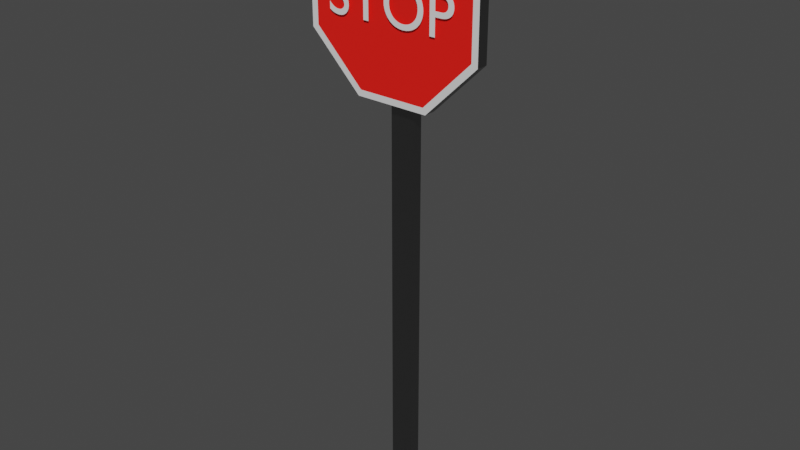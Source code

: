 # Source: stop_sign.blend  (saved by Blender 4.0.36; exported with 4.5.12 LTS)
import bpy
from mathutils import Matrix  # noqa: F401  (used for matrix-valued properties, if any)

bpy.ops.wm.read_factory_settings(use_empty=True)
scene = bpy.context.scene
scene.name = 'Scene'

# ---- collections
col_collection = bpy.data.collections.new('Collection'); scene.collection.children.link(col_collection)

# ---- materials (node trees are filled in below, after node groups)
mat_stop_sign_pole = bpy.data.materials.new('Stop Sign Pole')
mat_stop_sign_pole.use_transparent_shadow = False
mat_stop_sign = bpy.data.materials.new('Stop Sign')
mat_stop_sign.use_transparent_shadow = False
mat_white = bpy.data.materials.new('White')
mat_white.use_transparent_shadow = False

# ---- material node trees
mat_stop_sign_pole.use_nodes = True; mat_stop_sign_pole.node_tree.nodes.clear()
_N = mat_stop_sign_pole.node_tree.nodes; _L = mat_stop_sign_pole.node_tree.links
n0 = _N.new('ShaderNodeBsdfPrincipled'); n0.name = 'Principled BSDF'; n0.location = (10, 300)
n0.distribution = 'GGX'
n0.subsurface_method = 'RANDOM_WALK_SKIN'
n0.inputs[0].default_value = (0.2641, 0.2641, 0.2641, 1.0)
n0.inputs[1].default_value = 1.0
n0.inputs[2].default_value = 0.3
n0.inputs[3].default_value = 1.45
n0.inputs[27].default_value = (0.0, 0.0, 0.0, 1.0)
n0.inputs[28].default_value = 1.0
n1 = _N.new('ShaderNodeOutputMaterial'); n1.name = 'Material Output'; n1.location = (300, 300)
_L.new(n0.outputs[0], n1.inputs[0])
n1.is_active_output = True
mat_stop_sign.use_nodes = True; mat_stop_sign.node_tree.nodes.clear()
_N = mat_stop_sign.node_tree.nodes; _L = mat_stop_sign.node_tree.links
n0 = _N.new('ShaderNodeBsdfPrincipled'); n0.name = 'Principled BSDF'; n0.location = (10, 300)
n0.distribution = 'GGX'
n0.subsurface_method = 'RANDOM_WALK_SKIN'
n0.inputs[0].default_value = (1.0, 0.01162, 0.006464, 1.0)
n0.inputs[3].default_value = 1.45
n0.inputs[27].default_value = (0.0, 0.0, 0.0, 1.0)
n0.inputs[28].default_value = 1.0
n1 = _N.new('ShaderNodeOutputMaterial'); n1.name = 'Material Output'; n1.location = (300, 300)
_L.new(n0.outputs[0], n1.inputs[0])
n1.is_active_output = True
mat_white.use_nodes = True; mat_white.node_tree.nodes.clear()
_N = mat_white.node_tree.nodes; _L = mat_white.node_tree.links
n0 = _N.new('ShaderNodeBsdfPrincipled'); n0.name = 'Principled BSDF'; n0.location = (10, 300)
n0.distribution = 'GGX'
n0.subsurface_method = 'RANDOM_WALK_SKIN'
n0.inputs[3].default_value = 1.45
n0.inputs[27].default_value = (0.0, 0.0, 0.0, 1.0)
n0.inputs[28].default_value = 1.0
n1 = _N.new('ShaderNodeOutputMaterial'); n1.name = 'Material Output'; n1.location = (300, 300)
_L.new(n0.outputs[0], n1.inputs[0])
n1.is_active_output = True

# ---- world
world_world = bpy.data.worlds.new('World'); scene.world = world_world
world_world.use_nodes = True; world_world.node_tree.nodes.clear()
_N = world_world.node_tree.nodes; _L = world_world.node_tree.links
n0 = _N.new('ShaderNodeOutputWorld'); n0.name = 'World Output'; n0.location = (300, 300)
n1 = _N.new('ShaderNodeBackground'); n1.name = 'Background'; n1.location = (10, 300)
n1.inputs[0].default_value = (0.05088, 0.05088, 0.05088, 1.0)
_L.new(n1.outputs[0], n0.inputs[0])
n0.is_active_output = True
world_world.color = (0.05088, 0.05088, 0.05088)
world_world.use_sun_shadow = False
world_world.sun_shadow_jitter_overblur = 0.0

# ---- meshes
me_cube = bpy.data.meshes.new('Cube')
me_cube.from_pydata([(-0.9958, -1.002, 0.001247), (-0.9958, -1.002, 1.438), (-0.9958, 0.9977, 0.001247), (-0.9958, 0.9977, 1.438), (1.004, -1.002, 0.001247), (1.004, -1.002, 1.438), (1.004, 0.9977, 0.001247), (1.004, 0.9977, 1.438), (-3.112, -1.455, 1.932), (-7.52, -1.455, 1.762), (-7.52, -1.455, 1.522), (-3.112, -1.455, 1.353), (3.121, -1.455, 1.353), (7.528, -1.455, 1.522), (7.528, -1.455, 1.762), (3.121, -1.455, 1.932), (-7.52, -3.469, 1.762), (-3.112, -3.469, 1.932), (-7.52, -3.469, 1.522), (-3.112, -3.469, 1.353), (3.121, -3.469, 1.353), (7.528, -3.469, 1.522), (7.528, -3.469, 1.762), (3.121, -3.469, 1.932), (-6.988, -3.469, 1.754), (-2.892, -3.469, 1.911), (-6.988, -3.469, 1.531), (-2.892, -3.469, 1.373), (2.901, -3.469, 1.373), (6.997, -3.469, 1.531), (6.997, -3.469, 1.754), (2.901, -3.469, 1.911)], [], [(0, 1, 3, 2), (2, 3, 7, 6), (6, 7, 5, 4), (4, 5, 1, 0), (2, 6, 4, 0), (7, 3, 1, 5), (9, 8, 15, 14, 13, 12, 11, 10), (22, 23, 31, 30), (8, 9, 16, 17), (15, 8, 17, 23), (13, 14, 22, 21), (11, 12, 20, 19), (9, 10, 18, 16), (14, 15, 23, 22), (12, 13, 21, 20), (10, 11, 19, 18), (24, 26, 27, 28, 29, 30, 31, 25), (20, 21, 29, 28), (18, 19, 27, 26), (17, 16, 24, 25), (23, 17, 25, 31), (21, 22, 30, 29), (19, 20, 28, 27), (16, 18, 26, 24)])
me_cube.polygons.foreach_set('material_index', [0, 0, 0, 0, 0, 0, 0, 2, 0, 0, 0, 0, 0, 0, 0, 0, 1, 2, 2, 2, 2, 2, 2, 2])
_uv = me_cube.uv_layers.new(name='UVMap')
_uv.uv.foreach_set('vector', [0.375, 0.0, 0.625, 0.0, 0.625, 0.25, 0.375, 0.25, 0.375, 0.25, 0.625, 0.25, 0.625, 0.5, 0.375, 0.5, 0.375, 0.5, 0.625, 0.5, 0.625, 0.75, 0.375, 0.75, 0.3049, 5.474e-05, 0.3049, 0.1327, 0.1723, 0.1327, 0.1723, 5.474e-05, 0.125, 0.5, 0.375, 0.5, 0.375, 0.75, 0.125, 0.75, 0.625, 0.5, 0.875, 0.5, 0.875, 0.75, 0.625, 0.75, 0.0, 0.0, 0.0, 0.0, 0.0, 0.0, 0.0, 0.0, 0.0, 0.0, 0.0, 0.0, 0.0, 0.0, 0.0, 0.0, 0.1384, 0.9978, 0.1334, 0.7058, 0.1334, 0.7058, 0.1384, 0.9978, 5.476e-05, 0.2933, 0.005131, 5.474e-05, 0.139, 0.002373, 0.1339, 0.2945, 5.474e-05, 0.707, 5.476e-05, 0.2933, 0.1339, 0.2945, 0.1334, 0.7058, 0.0, 0.0, 0.0, 0.0, 0.0, 0.0, 0.0, 0.0, 0.0, 0.0, 0.0, 0.0, 0.0, 0.0, 0.0, 0.0, 0.0, 0.0, 0.0, 0.0, 0.0, 0.0, 0.0, 0.0, 0.004648, 0.9999, 5.474e-05, 0.707, 0.1334, 0.7058, 0.1384, 0.9978, 0.0, 0.0, 0.0, 0.0, 0.0, 0.0, 0.0, 0.0, 0.0, 0.0, 0.0, 0.0, 0.0, 0.0, 0.0, 0.0, 0.003114, 0.706, 0.003641, 0.2939, 0.294, 0.004161, 0.7059, 0.00293, 0.9974, 0.2941, 0.9965, 0.7064, 0.7054, 0.9964, 0.2939, 0.9976, 0.0, 0.0, 0.0, 0.0, 0.0, 0.0, 0.0, 0.0, 0.0, 0.0, 0.0, 0.0, 0.0, 0.0, 0.0, 0.0, 0.1339, 0.2945, 0.139, 0.002373, 0.139, 0.002373, 0.1339, 0.2945, 0.1334, 0.7058, 0.1339, 0.2945, 0.1339, 0.2945, 0.1334, 0.7058, 0.0, 0.0, 0.0, 0.0, 0.0, 0.0, 0.0, 0.0, 0.0, 0.0, 0.0, 0.0, 0.0, 0.0, 0.0, 0.0, 0.0, 0.0, 0.0, 0.0, 0.0, 0.0, 0.0, 0.0])
me_cube.materials.append(mat_stop_sign_pole)
me_cube.materials.append(mat_stop_sign)
me_cube.materials.append(mat_white)
me_cube.update()

# ---- curves / text
txt_text = bpy.data.curves.new('Text', 'FONT')
txt_text.dimensions = '2D'
txt_text.body = 'STOP'

# ---- objects
ob_stopsign_col = bpy.data.objects.new('StopSign-col', me_cube)
ob_text = bpy.data.objects.new('Text', txt_text)

# ---- transforms, parenting, visibility, modifiers, constraints
ob_stopsign_col.location = (0.0, 0.0, -3.725e-09)
ob_stopsign_col.scale = (0.05534, 0.02738, 1.439)
ob_text.parent = ob_stopsign_col
ob_text.matrix_parent_inverse = Matrix(((18.07, -0.0, 0.0, -0.0), (-0.0, 36.53, -0.0, 0.0), (0.0, -0.0, 0.695, 2.589e-09), (-0.0, 0.0, -0.0, 1.0)))
ob_text.location = (-0.317, -0.1085, 2.274)
ob_text.rotation_euler = (1.571, -0.0, 0.0)
ob_text.scale = (0.2642, 0.2642, 0.2642)

# ---- collection membership
col_collection.objects.link(ob_stopsign_col)
col_collection.objects.link(ob_text)

# ---- scene / render settings (as saved in the file)
scene.frame_start = 1; scene.frame_end = 250; scene.frame_set(0)
scene.render.engine = 'BLENDER_EEVEE_NEXT'
scene.cycles.sampling_pattern = 'TABULATED_SOBOL'
scene.view_settings.view_transform = 'Filmic'
bpy.context.view_layer.update()

# ---- added for rendering (the .blend has no active camera and no usable light): camera, sun
cam_auto = bpy.data.cameras.new('AutoCamera')
cam_auto.lens = 50.0
cam_auto.sensor_width = 36.0
cam_auto.clip_end = 1000.0
ob_auto_camera = bpy.data.objects.new('AutoCamera', cam_auto)
scene.collection.objects.link(ob_auto_camera)
ob_auto_camera.location = (2.68583, -3.26332, 3.53891)
ob_auto_camera.rotation_euler = (1.09748, -7.21219e-08, 0.694738)
scene.camera = ob_auto_camera
light_auto_sun = bpy.data.lights.new('AutoSun', 'SUN')
light_auto_sun.energy = 3.0
light_auto_sun.angle = 0.0523599
ob_auto_sun = bpy.data.objects.new('AutoSun', light_auto_sun)
scene.collection.objects.link(ob_auto_sun)
ob_auto_sun.rotation_euler = (0.872665, 0.174533, 0.523599)
bpy.context.view_layer.update()

